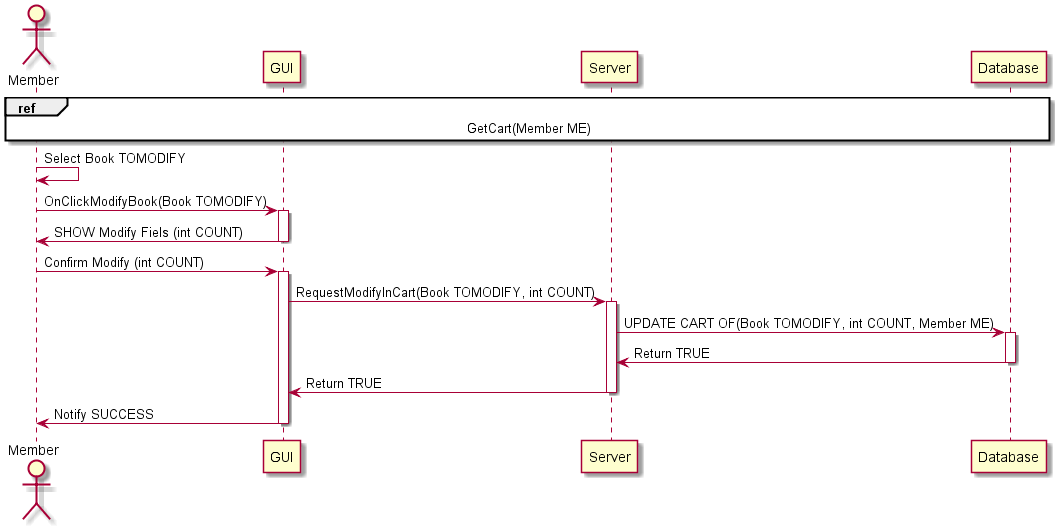

The diagram above was rendered by PlantUML. Its source (embedded in the PNG):
@startuml
actor Member
participant GUI
participant Server
participant Database

ref over Member, GUI, Server, Database : GetCart(Member ME)

Member -> Member : Select Book TOMODIFY
Member -> GUI : OnClickModifyBook(Book TOMODIFY)
activate GUI
GUI -> Member : SHOW Modify Fiels (int COUNT)
deactivate GUI
Member -> GUI : Confirm Modify (int COUNT)
activate GUI
GUI -> Server : RequestModifyInCart(Book TOMODIFY, int COUNT)
activate Server
Server -> Database : UPDATE CART OF(Book TOMODIFY, int COUNT, Member ME)
activate Database
Database -> Server : Return TRUE
deactivate Database
Server -> GUI : Return TRUE
deactivate Server
GUI -> Member : Notify SUCCESS
deactivate GUI

@enduml